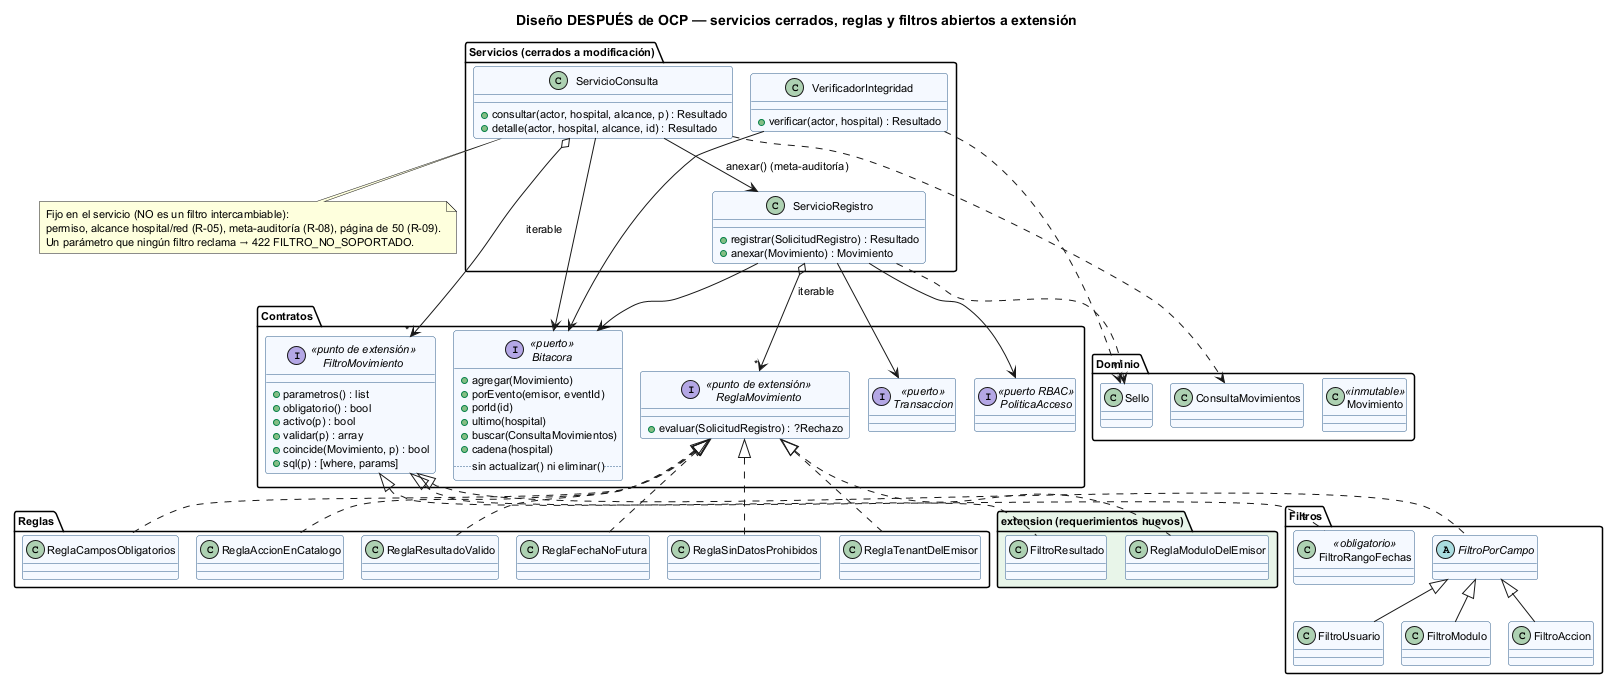

The diagram above was rendered by PlantUML. Its source (embedded in the PNG):
@startuml semana-02-clases-despues
!pragma layout smetana
title Diseño DESPUÉS de OCP — servicios cerrados, reglas y filtros abiertos a extensión
skinparam defaultFontSize 11
skinparam classBackgroundColor #F5F9FF
skinparam classBorderColor #2F5D8A

package "Servicios (cerrados a modificación)" {
  class ServicioRegistro {
    + registrar(SolicitudRegistro) : Resultado
    + anexar(Movimiento) : Movimiento
  }
  class ServicioConsulta {
    + consultar(actor, hospital, alcance, p) : Resultado
    + detalle(actor, hospital, alcance, id) : Resultado
  }
  class VerificadorIntegridad {
    + verificar(actor, hospital) : Resultado
  }
}

package "Contratos" {
  interface ReglaMovimiento <<punto de extensión>> {
    + evaluar(SolicitudRegistro) : ?Rechazo
  }
  interface FiltroMovimiento <<punto de extensión>> {
    + parametros() : list
    + obligatorio() : bool
    + activo(p) : bool
    + validar(p) : array
    + coincide(Movimiento, p) : bool
    + sql(p) : [where, params]
  }
  interface Bitacora <<puerto>> {
    + agregar(Movimiento)
    + porEvento(emisor, eventId)
    + porId(id)
    + ultimo(hospital)
    + buscar(ConsultaMovimientos)
    + cadena(hospital)
    .. sin actualizar() ni eliminar() ..
  }
  interface Transaccion <<puerto>>
  interface PoliticaAcceso <<puerto RBAC>>
}

package "Reglas" {
  class ReglaTenantDelEmisor
  class ReglaCamposObligatorios
  class ReglaAccionEnCatalogo
  class ReglaResultadoValido
  class ReglaFechaNoFutura
  class ReglaSinDatosProhibidos
}

package "Filtros" {
  class FiltroRangoFechas <<obligatorio>>
  abstract class FiltroPorCampo
  class FiltroUsuario
  class FiltroModulo
  class FiltroAccion
}

package "extension (requerimientos nuevos)" #E8F5E9 {
  class ReglaModuloDelEmisor
  class FiltroResultado
}

package "Dominio" {
  class Movimiento <<inmutable>>
  class Sello
  class ConsultaMovimientos
}

ServicioRegistro o--> "*" ReglaMovimiento : iterable
ServicioConsulta o--> "*" FiltroMovimiento : iterable
ServicioRegistro --> Bitacora
ServicioRegistro --> Transaccion
ServicioRegistro --> PoliticaAcceso
ServicioConsulta --> Bitacora
ServicioConsulta --> ServicioRegistro : anexar() (meta-auditoría)
VerificadorIntegridad --> Bitacora
ServicioRegistro ..> Sello
VerificadorIntegridad ..> Sello
ServicioConsulta ..> ConsultaMovimientos

ReglaMovimiento <|.. ReglaTenantDelEmisor
ReglaMovimiento <|.. ReglaCamposObligatorios
ReglaMovimiento <|.. ReglaAccionEnCatalogo
ReglaMovimiento <|.. ReglaResultadoValido
ReglaMovimiento <|.. ReglaFechaNoFutura
ReglaMovimiento <|.. ReglaSinDatosProhibidos
ReglaMovimiento <|.. ReglaModuloDelEmisor

FiltroMovimiento <|.. FiltroRangoFechas
FiltroMovimiento <|.. FiltroPorCampo
FiltroPorCampo <|-- FiltroUsuario
FiltroPorCampo <|-- FiltroModulo
FiltroPorCampo <|-- FiltroAccion
FiltroMovimiento <|.. FiltroResultado

note bottom of ServicioConsulta
  Fijo en el servicio (NO es un filtro intercambiable):
  permiso, alcance hospital/red (R-05), meta-auditoría (R-08), página de 50 (R-09).
  Un parámetro que ningún filtro reclama → 422 FILTRO_NO_SOPORTADO.
end note
@enduml